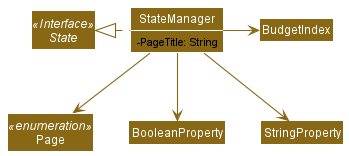

The diagram above was rendered by PlantUML. Its source (embedded in the PNG):
@startuml
!include style.puml
skinparam arrowThickness 1.1
skinparam arrowColor STATE_COLOR
skinparam classBackgroundColor STATE_COLOR

Interface State <<Interface>>

Enum Page <<enumeration>>

Class StateManager {
    -PageTitle: String
}
Class BudgetIndex
Class BooleanProperty
Class StringProperty

StateManager .left.|> State
StateManager -right-> BudgetIndex
StateManager --> BooleanProperty
StateManager --> StringProperty
StateManager -down-> Page

@enduml